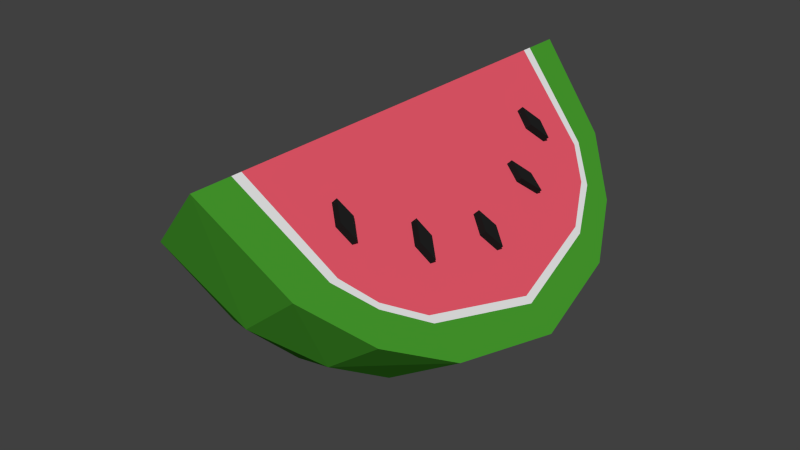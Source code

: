 # Source: watermelon.blend  (saved by Blender 2.76.0; exported with 4.5.12 LTS)
import bpy
from mathutils import Matrix  # noqa: F401  (used for matrix-valued properties, if any)

bpy.ops.wm.read_factory_settings(use_empty=True)
scene = bpy.context.scene
scene.name = 'Scene'

# ---- collections
col_collection_1 = bpy.data.collections.new('Collection 1'); scene.collection.children.link(col_collection_1)

# ---- materials (node trees are filled in below, after node groups)
mat_watermelon_green = bpy.data.materials.new('watermelon_green')
mat_watermelon_green.alpha_threshold = 0.0
mat_watermelon_green.use_transparent_shadow = False
mat_watermelon_green.diffuse_color = (0.06111, 0.3264, 0.02629, 1.0)
mat_watermelon_green.roughness = 0.5
mat_watermelon_green.specular_intensity = 0.0
mat_watermelon_red = bpy.data.materials.new('watermelon_red')
mat_watermelon_red.alpha_threshold = 0.0
mat_watermelon_red.use_transparent_shadow = False
mat_watermelon_red.diffuse_color = (0.8, 0.09796, 0.1438, 1.0)
mat_watermelon_red.roughness = 0.5
mat_watermelon_red.specular_intensity = 0.0
mat_watermelon_white = bpy.data.materials.new('watermelon_white')
mat_watermelon_white.alpha_threshold = 0.0
mat_watermelon_white.use_transparent_shadow = False
mat_watermelon_white.specular_color = (1.0, 0.9552, 0.6884)
mat_watermelon_white.roughness = 0.5
mat_watermelon_white.specular_intensity = 0.0
mat_watermelon_black = bpy.data.materials.new('watermelon_black')
mat_watermelon_black.alpha_threshold = 0.0
mat_watermelon_black.use_transparent_shadow = False
mat_watermelon_black.diffuse_color = (0.01341, 0.01341, 0.01341, 1.0)
mat_watermelon_black.roughness = 0.5
mat_watermelon_black.specular_intensity = 0.0

# ---- material node trees

# ---- world
world_world = bpy.data.worlds.new('World'); scene.world = world_world
world_world.color = (0.05088, 0.05088, 0.05088)
world_world.use_sun_shadow = False
world_world.sun_shadow_jitter_overblur = 0.0
world_world.cycles.sampling_method = 'MANUAL'
world_world.cycles.sample_map_resolution = 256

# ---- meshes
me_cube_001 = bpy.data.meshes.new('Cube.001')
me_cube_001.from_pydata([(0.001518, -0.7618, -0.4084), (0.001518, 0.7588, -0.4084), (0.001518, 0.4374, -0.5747), (0.001518, -0.001544, -0.6501), (0.001518, -0.4405, -0.5747), (-0.3089, -0.8795, -0.2643), (-0.6569, -0.9327, 0.008385), (-0.6569, 0.9296, 0.008385), (-0.3089, 0.8764, -0.2643), (-0.8313, -0.5905, -0.166), (-0.3786, -0.5392, -0.4736), (-0.9297, -0.001544, -0.2643), (-0.4149, -0.001544, -0.5825), (-0.8313, 0.5874, -0.166), (-0.3786, 0.5361, -0.4736), (0.66, 0.9296, 0.008385), (0.3119, 0.8764, -0.2643), (0.3119, -0.8795, -0.2643), (0.66, -0.9327, 0.008385), (0.3817, -0.5392, -0.4736), (0.8344, -0.5905, -0.166), (0.418, -0.001544, -0.5825), (0.9327, -0.001544, -0.2643), (0.3817, 0.5361, -0.4736), (0.8344, 0.5874, -0.166), (-0.4149, -1.179, 0.2504), (0.001518, -1.318, 0.6668), (0.001518, -1.077, -0.09348), (0.418, -1.179, 0.2504), (0.001518, 1.315, 0.6668), (-0.4149, 1.176, 0.2504), (0.418, 1.176, 0.2504), (0.001518, 1.074, -0.09348), (0.418, -0.001544, 0.2504), (0.001518, -0.001544, 0.6668), (0.418, -0.5905, 0.2504), (0.001518, -0.66, 0.6668), (0.418, 0.5874, 0.2504), (0.001518, 0.6569, 0.6668), (-0.4149, -0.001544, 0.2504), (-0.4149, 0.6221, 0.2504), (-0.4149, -0.6252, 0.2504), (0.8116, -0.001544, -0.1433), (0.708, 0.5874, -0.03971), (0.001518, -1.095, 0.6668), (0.6885, -0.5905, -0.02018), (0.418, 1.004, 0.2504), (0.418, -0.9597, 0.2504), (0.001518, 1.114, 0.6668), (-0.4149, 0.9838, 0.2504), (-0.8118, -0.001544, -0.1465), (-0.7012, 0.5982, -0.03591), (-0.4149, -1.009, 0.2504), (-0.7204, -0.5997, -0.05512), (0.5623, -0.812, 0.106), (0.574, 0.8595, 0.09432), (-0.5986, 0.8409, 0.06668), (-0.5853, -0.8545, 0.07997), (-0.6935, -0.602, -0.02821), (-0.6711, 0.6008, -0.005827), (-0.4149, 0.9424, 0.2504), (-0.4149, -0.966, 0.2504), (0.001518, 1.058, 0.6668), (0.001518, -1.038, 0.6668), (-0.7841, -0.001544, -0.1187), (0.6586, -0.5905, 0.009746), (0.418, -0.9118, 0.2504), (0.7815, -0.001544, -0.1132), (0.679, 0.5874, -0.01064), (0.418, 0.9621, 0.2504), (-0.5708, -0.8251, 0.09446), (-0.5782, 0.8165, 0.08707), (0.5521, 0.8327, 0.1162), (0.5444, -0.7919, 0.124), (0.333, 0.7556, 0.3001), (0.2598, 0.693, 0.3733), (0.2598, 0.7784, 0.3733), (0.1867, 0.7158, 0.4464), (0.3816, 0.7556, 0.3487), (0.3084, 0.693, 0.4218), (0.3084, 0.7784, 0.4218), (0.2353, 0.7158, 0.495), (0.2353, -0.7102, 0.495), (0.3084, -0.6829, 0.4218), (0.3084, -0.7683, 0.4218), (0.3816, -0.7434, 0.3487), (0.1867, -0.7102, 0.4464), (0.2598, -0.6829, 0.3733), (0.2598, -0.7683, 0.3733), (0.333, -0.7434, 0.3001), (0.4847, 0.4752, 0.1429), (0.4116, 0.3971, 0.216), (0.4116, 0.4824, 0.216), (0.3385, 0.4109, 0.2891), (0.5333, 0.4752, 0.1915), (0.4602, 0.3971, 0.2646), (0.4602, 0.4824, 0.2646), (0.3871, 0.4109, 0.3377), (0.5846, 0.00218, 0.05102), (0.5114, -0.04051, 0.1241), (0.5114, 0.04487, 0.1241), (0.4383, 0.00218, 0.1972), (0.6332, 0.00218, 0.09961), (0.56, -0.04051, 0.1727), (0.56, 0.04487, 0.1727), (0.4869, 0.00218, 0.2458), (0.5058, -0.413, 0.128), (0.4327, -0.4356, 0.2011), (0.4327, -0.3502, 0.2011), (0.3596, -0.373, 0.2742), (0.5544, -0.413, 0.1766), (0.4813, -0.4356, 0.2497), (0.4813, -0.3502, 0.2497), (0.4082, -0.373, 0.3228), (-0.3872, 0.7556, 0.3483), (-0.3141, 0.693, 0.4214), (-0.3141, 0.7784, 0.4214), (-0.241, 0.7158, 0.4945), (-0.3386, 0.7556, 0.2997), (-0.2655, 0.693, 0.3728), (-0.2655, 0.7784, 0.3728), (-0.1924, 0.7158, 0.4459), (-0.1924, -0.7102, 0.4459), (-0.2655, -0.6829, 0.3728), (-0.2655, -0.7683, 0.3728), (-0.3386, -0.7434, 0.2997), (-0.241, -0.7102, 0.4945), (-0.3141, -0.6829, 0.4214), (-0.3141, -0.7683, 0.4214), (-0.3872, -0.7434, 0.3483), (-0.5445, 0.4752, 0.1965), (-0.4714, 0.3971, 0.2696), (-0.4714, 0.4824, 0.2696), (-0.3982, 0.4109, 0.3427), (-0.4959, 0.4752, 0.1479), (-0.4228, 0.3971, 0.221), (-0.4228, 0.4824, 0.221), (-0.3496, 0.4109, 0.2941), (-0.6363, 0.00218, 0.09667), (-0.5632, -0.04051, 0.1698), (-0.5632, 0.04487, 0.1698), (-0.4901, 0.00218, 0.2429), (-0.5877, 0.00218, 0.04808), (-0.5146, -0.04051, 0.1212), (-0.5146, 0.04487, 0.1212), (-0.4415, 0.00218, 0.1943), (-0.5594, -0.413, 0.1754), (-0.4862, -0.4356, 0.2485), (-0.4862, -0.3502, 0.2485), (-0.4131, -0.373, 0.3216), (-0.5108, -0.413, 0.1268), (-0.4376, -0.4356, 0.1999), (-0.4376, -0.3502, 0.1999), (-0.3645, -0.373, 0.273)], [], [(14, 8, 1, 2), (27, 5, 0, 17), (5, 10, 4, 0), (10, 12, 3, 4), (12, 14, 2, 3), (11, 13, 14, 12), (9, 11, 12, 10), (6, 9, 10, 5), (25, 6, 5, 27), (13, 7, 8, 14), (7, 30, 32, 8), (30, 29, 31, 32), (30, 49, 48, 29), (43, 24, 15, 55), (26, 25, 27, 28), (3, 2, 23, 21), (21, 23, 24, 22), (48, 46, 31, 29), (4, 3, 21, 19), (19, 21, 22, 20), (0, 4, 19, 17), (17, 19, 20, 18), (2, 1, 16, 23), (23, 16, 15, 24), (28, 27, 17, 18), (8, 32, 16, 1), (32, 31, 15, 16), (36, 35, 33, 34), (39, 41, 36, 34), (45, 20, 22, 42), (26, 28, 47, 44), (52, 25, 26, 44), (28, 18, 54, 47), (34, 33, 37, 38), (40, 39, 34, 38), (42, 22, 24, 43), (13, 11, 50, 51), (9, 6, 57, 53), (11, 9, 53, 50), (30, 7, 56, 49), (62, 69, 46, 48), (67, 42, 43, 68), (65, 45, 42, 67), (47, 54, 73, 66), (44, 47, 66, 63), (61, 52, 44, 63), (68, 43, 55, 72), (50, 53, 58, 64), (49, 60, 62, 48), (49, 56, 71, 60), (51, 50, 64, 59), (18, 20, 45, 54), (53, 57, 70, 58), (55, 15, 31, 46), (7, 13, 51, 56), (6, 25, 52, 57), (60, 40, 38, 62), (41, 61, 63, 36), (59, 64, 39, 40), (58, 70, 61, 41), (60, 71, 59, 40), (64, 58, 41, 39), (33, 67, 68, 37), (35, 65, 67, 33), (38, 37, 69, 62), (37, 68, 72, 69), (66, 73, 65, 35), (63, 66, 35, 36), (54, 45, 65, 73), (72, 55, 46, 69), (56, 51, 59, 71), (57, 52, 61, 70), (84, 88, 89, 85), (82, 84, 85, 83), (86, 82, 83, 87), (88, 86, 87, 89), (89, 87, 83, 85), (84, 82, 86, 88), (79, 75, 74, 78), (81, 79, 78, 80), (77, 81, 80, 76), (75, 77, 76, 74), (74, 76, 80, 78), (79, 81, 77, 75), (95, 91, 90, 94), (97, 95, 94, 96), (93, 97, 96, 92), (91, 93, 92, 90), (90, 92, 96, 94), (95, 97, 93, 91), (103, 99, 98, 102), (105, 103, 102, 104), (101, 105, 104, 100), (99, 101, 100, 98), (98, 100, 104, 102), (103, 105, 101, 99), (111, 107, 106, 110), (113, 111, 110, 112), (109, 113, 112, 108), (107, 109, 108, 106), (106, 108, 112, 110), (111, 113, 109, 107), (124, 128, 129, 125), (122, 124, 125, 123), (126, 122, 123, 127), (128, 126, 127, 129), (129, 127, 123, 125), (124, 122, 126, 128), (119, 115, 114, 118), (121, 119, 118, 120), (117, 121, 120, 116), (115, 117, 116, 114), (114, 116, 120, 118), (119, 121, 117, 115), (135, 131, 130, 134), (137, 135, 134, 136), (133, 137, 136, 132), (131, 133, 132, 130), (130, 132, 136, 134), (135, 137, 133, 131), (143, 139, 138, 142), (145, 143, 142, 144), (141, 145, 144, 140), (139, 141, 140, 138), (138, 140, 144, 142), (143, 145, 141, 139), (151, 147, 146, 150), (153, 151, 150, 152), (149, 153, 152, 148), (147, 149, 148, 146), (146, 148, 152, 150), (151, 153, 149, 147)])
me_cube_001.polygons.foreach_set('material_index', [0, 0, 0, 0, 0, 0, 0, 0, 0, 0, 0, 0, 0, 0, 0, 0, 0, 0, 0, 0, 0, 0, 0, 0, 0, 0, 0, 1, 1, 0, 0, 0, 0, 1, 1, 0, 0, 0, 0, 0, 2, 2, 2, 2, 2, 2, 2, 2, 2, 2, 2, 0, 2, 0, 0, 0, 1, 1, 1, 1, 1, 1, 1, 1, 1, 1, 1, 1, 2, 2, 2, 2, 3, 3, 3, 3, 3, 3, 3, 3, 3, 3, 3, 3, 3, 3, 3, 3, 3, 3, 3, 3, 3, 3, 3, 3, 3, 3, 3, 3, 3, 3, 3, 3, 3, 3, 3, 3, 3, 3, 3, 3, 3, 3, 3, 3, 3, 3, 3, 3, 3, 3, 3, 3, 3, 3, 3, 3, 3, 3, 3, 3])
me_cube_001.materials.append(mat_watermelon_green)
me_cube_001.materials.append(mat_watermelon_red)
me_cube_001.materials.append(mat_watermelon_white)
me_cube_001.materials.append(mat_watermelon_black)
me_cube_001.use_remesh_preserve_volume = False
me_cube_001.use_remesh_preserve_attributes = False
me_cube_001.use_mirror_vertex_groups = False
me_cube_001.update()

# ---- objects
ob_watermelon = bpy.data.objects.new('watermelon', me_cube_001)

# ---- transforms, parenting, visibility, modifiers, constraints
ob_watermelon.location = (0.0, 0.0, 0.0)
ob_watermelon.lineart.crease_threshold = 0.0

# ---- collection membership
col_collection_1.objects.link(ob_watermelon)

# ---- scene / render settings (as saved in the file)
scene.frame_start = 1; scene.frame_end = 250; scene.frame_set(1)
scene.render.engine = 'BLENDER_EEVEE_NEXT'
scene.render.resolution_percentage = 50
scene.render.dither_intensity = 0.0
scene.cycles.use_denoising = False
scene.cycles.samples = 10
scene.cycles.sampling_pattern = 'TABULATED_SOBOL'
scene.cycles.light_sampling_threshold = 0.0
scene.cycles.use_adaptive_sampling = False
scene.cycles.use_light_tree = False
scene.cycles.blur_glossy = 0.0
scene.cycles.pixel_filter_type = 'GAUSSIAN'
scene.cycles.sample_clamp_indirect = 0.0
scene.view_settings.view_transform = 'Standard'
bpy.context.view_layer.update()

# ---- added for rendering (the .blend has no active camera and no usable light): camera, sun
cam_auto = bpy.data.cameras.new('AutoCamera')
cam_auto.lens = 50.0
cam_auto.sensor_width = 36.0
cam_auto.clip_end = 1000.0
ob_auto_camera = bpy.data.objects.new('AutoCamera', cam_auto)
scene.collection.objects.link(ob_auto_camera)
ob_auto_camera.location = (3.22511, -3.86986, 2.58726)
ob_auto_camera.rotation_euler = (1.09748, -7.21219e-08, 0.694738)
scene.camera = ob_auto_camera
light_auto_sun = bpy.data.lights.new('AutoSun', 'SUN')
light_auto_sun.energy = 3.0
light_auto_sun.angle = 0.0523599
ob_auto_sun = bpy.data.objects.new('AutoSun', light_auto_sun)
scene.collection.objects.link(ob_auto_sun)
ob_auto_sun.rotation_euler = (0.872665, 0.174533, 0.523599)
bpy.context.view_layer.update()

